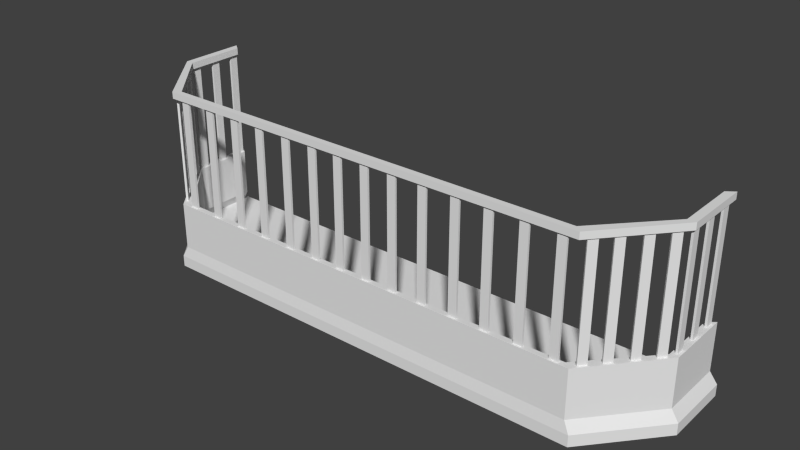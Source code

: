 # Source: Balcon.blend  (saved by Blender 2.73.0; exported with 4.5.12 LTS)
import bpy
from mathutils import Matrix  # noqa: F401  (used for matrix-valued properties, if any)

bpy.ops.wm.read_factory_settings(use_empty=True)
scene = bpy.context.scene
scene.name = 'Scene'

# ---- collections
col_collection_1 = bpy.data.collections.new('Collection 1'); scene.collection.children.link(col_collection_1)

# ---- world
world_world = bpy.data.worlds.new('World'); scene.world = world_world
world_world.color = (0.05088, 0.05088, 0.05088)
world_world.use_sun_shadow = False
world_world.sun_shadow_jitter_overblur = 0.0
world_world.cycles.sampling_method = 'MANUAL'
world_world.cycles.sample_map_resolution = 256

# ---- meshes
me_cube = bpy.data.meshes.new('Cube')
me_cube.from_pydata([(-1.987, -0.6, -0.05), (-2.5, 0.6, -0.05), (2.5, 0.6, -0.05), (1.987, -0.6, -0.05), (-1.987, -0.6, 0.05), (-2.5, 0.6, 0.05), (2.5, 0.6, 0.05), (1.987, -0.6, 0.05), (-2.5, 0.0, 0.05), (-2.5, 0.0, -0.05), (2.5, 0.0, 0.05), (2.5, 0.0, -0.05), (-1.931, -0.5469, 0.05), (-2.43, 0.5469, 0.05), (2.43, 0.5469, 0.05), (1.931, -0.5469, 0.05), (-2.43, 0.0, 0.05), (2.43, 0.0, 0.05), (-1.938, -0.5851, 0.1486), (-2.438, 0.5851, 0.1486), (2.438, 0.5851, 0.1486), (1.938, -0.5851, 0.1486), (-2.438, 0.0, 0.1486), (2.438, 0.0, 0.1486), (-1.883, -0.5333, 0.1486), (-2.369, 0.5333, 0.1486), (2.369, 0.5333, 0.1486), (1.883, -0.5333, 0.1486), (-2.369, 0.0, 0.1486), (2.369, 0.0, 0.1486), (-1.938, -0.5851, 0.5666), (-2.438, 0.5851, 0.5666), (2.438, 0.5851, 0.5666), (1.938, -0.5851, 0.5666), (-2.438, 0.0, 0.5666), (2.438, 0.0, 0.5666), (-1.883, -0.5333, 0.5666), (-2.369, 0.5333, 0.5666), (2.369, 0.5333, 0.5666), (1.883, -0.5333, 0.5666), (-2.369, 0.0, 0.5666), (2.369, 0.0, 0.5666), (-1.938, -0.5851, 1.589), (-2.438, 0.5851, 1.589), (2.438, 0.5851, 1.589), (1.938, -0.5851, 1.589), (-2.438, 0.0, 1.589), (2.438, 0.0, 1.589), (-1.883, -0.5333, 1.589), (-2.369, 0.5333, 1.589), (2.369, 0.5333, 1.589), (1.883, -0.5333, 1.589), (-2.369, 0.0, 1.589), (2.369, 0.0, 1.589), (-1.938, -0.5851, 1.53), (-2.438, 0.5851, 1.53), (2.438, 0.5851, 1.53), (1.938, -0.5851, 1.53), (-2.438, 0.0, 1.53), (2.438, 0.0, 1.53), (-1.883, -0.5333, 1.53), (-2.369, 0.5333, 1.53), (2.369, 0.5333, 1.53), (1.883, -0.5333, 1.53), (-2.369, 0.0, 1.53), (2.369, 0.0, 1.53)], [], [(8, 5, 1, 9), (5, 6, 2, 1), (10, 7, 3, 11), (7, 4, 0, 3), (9, 1, 2, 11), (15, 12, 24, 27), (12, 16, 28, 24), (0, 9, 11, 3), (6, 10, 11, 2), (4, 8, 9, 0), (17, 14, 13, 16), (15, 17, 16, 12), (14, 17, 29, 26), (6, 14, 26, 20), (6, 5, 13, 14), (13, 5, 19, 25), (27, 24, 36, 39), (24, 28, 40, 36), (26, 29, 41, 38), (20, 26, 38, 32), (25, 19, 31, 37), (17, 15, 27, 29), (16, 13, 25, 28), (10, 6, 20, 23), (8, 4, 18, 22), (4, 7, 21, 18), (7, 10, 23, 21), (5, 8, 22, 19), (34, 30, 36, 40), (35, 32, 38, 41), (30, 33, 39, 36), (33, 35, 41, 39), (31, 34, 40, 37), (29, 27, 39, 41), (28, 25, 37, 40), (23, 20, 32, 35), (22, 18, 30, 34), (18, 21, 33, 30), (21, 23, 35, 33), (19, 22, 34, 31), (46, 42, 48, 52), (47, 44, 50, 53), (42, 45, 51, 48), (45, 47, 53, 51), (43, 46, 52, 49), (58, 64, 60, 54), (59, 65, 62, 56), (54, 60, 63, 57), (57, 63, 65, 59), (55, 61, 64, 58), (49, 61, 55, 43), (44, 56, 62, 50), (50, 62, 65, 53), (48, 60, 64, 52), (51, 63, 60, 48), (53, 65, 63, 51), (52, 64, 61, 49), (47, 59, 56, 44), (46, 58, 54, 42), (42, 54, 57, 45), (45, 57, 59, 47), (43, 55, 58, 46)])
_uv = me_cube.uv_layers.new(name='UVMap')
_uv.uv.foreach_set('vector', [0.9528, 0.6783, 0.9419, 0.6127, 0.955, 0.6113, 0.9658, 0.677, 0.9419, 0.6127, 0.9528, 0.001312, 0.9658, 0.0, 0.955, 0.6113, 0.3233, 0.9012, 0.3233, 1.0, 0.3101, 1.0, 0.3101, 0.9012, 0.7897, 8.251e-05, 0.787, 0.6542, 0.7738, 0.6541, 0.7765, 0.0, 0.07927, 0.823, 1.102e-07, 0.823, 0.0, 0.0, 0.07927, 0.0, 0.8579, 0.472, 0.8742, 0.0, 0.8871, 0.006411, 0.8712, 0.4666, 0.4599, 0.8025, 0.4598, 0.8925, 0.4468, 0.8925, 0.4468, 0.8047, 0.1585, 0.7385, 0.07927, 0.823, 0.07927, 0.0, 0.1585, 0.08444, 0.3233, 0.8025, 0.3233, 0.9012, 0.3101, 0.9012, 0.3101, 0.8025, 0.787, 0.6542, 0.7897, 0.7386, 0.7765, 0.7385, 0.7738, 0.6541, 0.2308, 0.01154, 0.303, 0.01154, 0.303, 0.8114, 0.2308, 0.8114, 0.1585, 0.09361, 0.2308, 0.01154, 0.2308, 0.8114, 0.1585, 0.7294, 0.8736, 0.653, 0.8647, 0.593, 0.8779, 0.5846, 0.8866, 0.6432, 0.8742, 0.6674, 0.8736, 0.653, 0.8866, 0.6432, 0.8871, 0.6572, 0.3101, 0.0, 0.3101, 0.823, 0.303, 0.8114, 0.303, 0.01154, 0.4599, 0.9825, 0.4598, 0.9912, 0.4468, 0.9888, 0.4468, 0.9803, 0.8712, 0.4666, 0.8871, 0.006411, 0.9419, 0.002347, 0.926, 0.4625, 0.4468, 0.8047, 0.4468, 0.8925, 0.3916, 0.8926, 0.3916, 0.8048, 0.8866, 0.6432, 0.8779, 0.5846, 0.9326, 0.5805, 0.9413, 0.6391, 0.8871, 0.6572, 0.8866, 0.6432, 0.9413, 0.6391, 0.9419, 0.6532, 0.4468, 0.9803, 0.4468, 0.9888, 0.3916, 0.9889, 0.3916, 0.9803, 0.8647, 0.593, 0.8579, 0.472, 0.8712, 0.4666, 0.8779, 0.5846, 0.4598, 0.8925, 0.4599, 0.9825, 0.4468, 0.9803, 0.4468, 0.8925, 0.3233, 0.9012, 0.3233, 0.8025, 0.3364, 0.805, 0.3363, 0.9013, 0.7897, 0.7386, 0.787, 0.6542, 0.8001, 0.6461, 0.8027, 0.7285, 0.787, 0.6542, 0.7897, 8.251e-05, 0.8027, 0.008306, 0.8001, 0.6461, 0.3233, 1.0, 0.3233, 0.9012, 0.3363, 0.9013, 0.3364, 0.9976, 0.5201, 0.8025, 0.5201, 0.9012, 0.5119, 0.9012, 0.5119, 0.8049, 0.6965, 0.8025, 0.6192, 0.7201, 0.6261, 0.7112, 0.6965, 0.7912, 0.6965, 0.0, 0.7738, 0.0, 0.767, 0.01125, 0.6965, 0.01125, 0.6192, 0.7201, 0.6192, 0.08233, 0.6261, 0.09128, 0.6261, 0.7112, 0.6192, 0.08233, 0.6965, 0.0, 0.6965, 0.01125, 0.6261, 0.09128, 0.7738, 0.8025, 0.6965, 0.8025, 0.6965, 0.7912, 0.767, 0.7912, 0.8779, 0.5846, 0.8712, 0.4666, 0.926, 0.4625, 0.9326, 0.5805, 0.4468, 0.8925, 0.4468, 0.9803, 0.3916, 0.9803, 0.3916, 0.8926, 0.3363, 0.9013, 0.3364, 0.805, 0.3916, 0.805, 0.3915, 0.9013, 0.8027, 0.7285, 0.8001, 0.6461, 0.8553, 0.6465, 0.8579, 0.7288, 0.8001, 0.6461, 0.8027, 0.008306, 0.8579, 0.00865, 0.8553, 0.6465, 0.3364, 0.9976, 0.3363, 0.9013, 0.3915, 0.9013, 0.3916, 0.9976, 0.5119, 0.8708, 0.4599, 0.8789, 0.4599, 0.8105, 0.5119, 0.8025, 0.3873, 0.8025, 0.3101, 0.7201, 0.3169, 0.7112, 0.3873, 0.7912, 0.3873, 0.0, 0.4646, 0.0, 0.4578, 0.01125, 0.3873, 0.01125, 0.3101, 0.7201, 0.3101, 0.08233, 0.3169, 0.09128, 0.3169, 0.7112, 0.3101, 0.08233, 0.3873, 0.0, 0.3873, 0.01125, 0.3169, 0.09128, 0.4646, 0.8025, 0.3873, 0.8025, 0.3873, 0.7912, 0.4578, 0.7912, 0.5419, 0.8025, 0.5419, 0.7912, 0.6124, 0.7112, 0.6192, 0.7201, 0.5419, 0.0, 0.5419, 0.01125, 0.4715, 0.01125, 0.4646, 0.0, 0.6192, 0.7201, 0.6124, 0.7112, 0.6124, 0.09128, 0.6192, 0.08233, 0.6192, 0.08233, 0.6124, 0.09128, 0.5419, 0.01125, 0.5419, 0.0, 0.4646, 0.8025, 0.4715, 0.7912, 0.5419, 0.7912, 0.5419, 0.8025, 0.7818, 0.9142, 0.7897, 0.9142, 0.7897, 0.9227, 0.7818, 0.9227, 0.9895, 0.6508, 0.9817, 0.6514, 0.9812, 0.6374, 0.989, 0.6368, 0.989, 0.6368, 0.9812, 0.6374, 0.9725, 0.5788, 0.9803, 0.5782, 0.7818, 0.7386, 0.7897, 0.7386, 0.7897, 0.8264, 0.7818, 0.8264, 0.9737, 0.4602, 0.9658, 0.4608, 0.9817, 0.000581, 0.9895, 0.0, 0.9803, 0.5782, 0.9725, 0.5788, 0.9658, 0.4608, 0.9737, 0.4602, 0.7818, 0.8264, 0.7897, 0.8264, 0.7897, 0.9142, 0.7818, 0.9142, 0.7817, 0.8349, 0.7738, 0.8349, 0.7739, 0.7386, 0.7818, 0.7386, 1.0, 0.7202, 0.9921, 0.7202, 0.9895, 0.6378, 0.9974, 0.6379, 0.9974, 0.6379, 0.9895, 0.6378, 0.9921, 0.0, 1.0, 4.931e-05, 0.7818, 0.9312, 0.7739, 0.9312, 0.7738, 0.8349, 0.7817, 0.8349, 0.5279, 0.869, 0.5201, 0.8678, 0.5201, 0.8025, 0.5279, 0.8037])
me_cube.use_remesh_preserve_volume = False
me_cube.use_remesh_preserve_attributes = False
me_cube.use_mirror_vertex_groups = False
me_cube.update()
me_cube_001 = bpy.data.meshes.new('Cube.001')
me_cube_001.from_pydata([(-0.009336, -0.06461, -0.532), (-0.009336, 0.06461, -0.532), (0.009336, 0.06461, -0.532), (0.009336, -0.06461, -0.532), (-0.009336, -0.06461, 0.532), (-0.009336, 0.06461, 0.532), (0.009336, 0.06461, 0.532), (0.009336, -0.06461, 0.532), (-0.009336, -0.8199, -0.532), (-0.009336, -0.6907, -0.532), (0.009336, -0.6907, -0.532), (0.009336, -0.8199, -0.532), (-0.009336, -0.8199, 0.532), (-0.009336, -0.6907, 0.532), (0.009336, -0.6907, 0.532), (0.009336, -0.8199, 0.532), (-0.009336, -0.4398, -0.532), (-0.009336, -0.3105, -0.532), (0.009336, -0.3105, -0.532), (0.009336, -0.4398, -0.532), (-0.009336, -0.4398, 0.532), (-0.009336, -0.3105, 0.532), (0.009336, -0.3105, 0.532), (0.009336, -0.4398, 0.532), (0.07562, -1.051, -0.532), (0.02702, -0.9537, -0.532), (0.04112, -0.9323, -0.532), (0.08972, -1.03, -0.532), (0.07562, -1.051, 0.532), (0.02702, -0.9537, 0.532), (0.04112, -0.9323, 0.532), (0.08972, -1.03, 0.532), (0.1957, -1.299, -0.532), (0.1471, -1.201, -0.532), (0.1612, -1.18, -0.532), (0.2098, -1.277, -0.532), (0.1957, -1.299, 0.532), (0.1471, -1.201, 0.532), (0.1612, -1.18, 0.532), (0.2098, -1.277, 0.532), (0.4382, -1.798, -0.532), (0.3896, -1.701, -0.532), (0.4037, -1.68, -0.532), (0.4523, -1.777, -0.532), (0.4382, -1.798, 0.532), (0.3896, -1.701, 0.532), (0.4037, -1.68, 0.532), (0.4523, -1.777, 0.532), (0.3219, -1.558, -0.532), (0.2733, -1.461, -0.532), (0.2874, -1.439, -0.532), (0.336, -1.537, -0.532), (0.3219, -1.558, 0.532), (0.2733, -1.461, 0.532), (0.2874, -1.439, 0.532), (0.336, -1.537, 0.532), (0.6343, -1.869, -0.532), (0.5601, -1.869, -0.532), (0.5601, -1.836, -0.532), (0.6343, -1.836, -0.532), (0.6343, -1.869, 0.532), (0.5601, -1.869, 0.532), (0.5601, -1.836, 0.532), (0.6343, -1.836, 0.532), (2.31, -1.869, -0.532), (2.236, -1.869, -0.532), (2.236, -1.836, -0.532), (2.31, -1.836, -0.532), (2.31, -1.869, 0.532), (2.236, -1.869, 0.532), (2.236, -1.836, 0.532), (2.31, -1.836, 0.532), (2.052, -1.869, -0.532), (1.978, -1.869, -0.532), (1.978, -1.836, -0.532), (2.052, -1.836, -0.532), (2.052, -1.869, 0.532), (1.978, -1.869, 0.532), (1.978, -1.836, 0.532), (2.052, -1.836, 0.532), (1.774, -1.869, -0.532), (1.7, -1.869, -0.532), (1.7, -1.836, -0.532), (1.774, -1.836, -0.532), (1.774, -1.869, 0.532), (1.7, -1.869, 0.532), (1.7, -1.836, 0.532), (1.774, -1.836, 0.532), (1.489, -1.869, -0.532), (1.414, -1.869, -0.532), (1.414, -1.836, -0.532), (1.489, -1.836, -0.532), (1.489, -1.869, 0.532), (1.414, -1.869, 0.532), (1.414, -1.836, 0.532), (1.489, -1.836, 0.532), (1.21, -1.869, -0.532), (1.136, -1.869, -0.532), (1.136, -1.836, -0.532), (1.21, -1.836, -0.532), (1.21, -1.869, 0.532), (1.136, -1.869, 0.532), (1.136, -1.836, 0.532), (1.21, -1.836, 0.532), (0.9229, -1.869, -0.532), (0.8488, -1.869, -0.532), (0.8488, -1.836, -0.532), (0.9229, -1.836, -0.532), (0.9229, -1.869, 0.532), (0.8488, -1.869, 0.532), (0.8488, -1.836, 0.532), (0.9229, -1.836, 0.532)], [], [(4, 5, 1, 0), (5, 6, 2, 1), (6, 7, 3, 2), (7, 4, 0, 3), (12, 13, 9, 8), (13, 14, 10, 9), (14, 15, 11, 10), (15, 12, 8, 11), (20, 21, 17, 16), (21, 22, 18, 17), (22, 23, 19, 18), (23, 20, 16, 19), (28, 29, 25, 24), (29, 30, 26, 25), (30, 31, 27, 26), (31, 28, 24, 27), (36, 37, 33, 32), (37, 38, 34, 33), (38, 39, 35, 34), (39, 36, 32, 35), (44, 45, 41, 40), (45, 46, 42, 41), (46, 47, 43, 42), (47, 44, 40, 43), (52, 53, 49, 48), (53, 54, 50, 49), (54, 55, 51, 50), (55, 52, 48, 51), (60, 61, 57, 56), (61, 62, 58, 57), (62, 63, 59, 58), (63, 60, 56, 59), (68, 69, 65, 64), (69, 70, 66, 65), (70, 71, 67, 66), (71, 68, 64, 67), (76, 77, 73, 72), (77, 78, 74, 73), (78, 79, 75, 74), (79, 76, 72, 75), (84, 85, 81, 80), (85, 86, 82, 81), (86, 87, 83, 82), (87, 84, 80, 83), (92, 93, 89, 88), (93, 94, 90, 89), (94, 95, 91, 90), (95, 92, 88, 91), (100, 101, 97, 96), (101, 102, 98, 97), (102, 103, 99, 98), (103, 100, 96, 99), (108, 109, 105, 104), (109, 110, 106, 105), (110, 111, 107, 106), (111, 108, 104, 107)])
_uv = me_cube_001.uv_layers.new(name='UVMap')
_uv.uv.foreach_set('vector', [0.3628, 0.5, 0.3024, 0.5, 0.3024, 0.0, 0.3628, 2.801e-08, 0.5754, 0.5, 0.5842, 0.5, 0.5842, 1.0, 0.5754, 1.0, 0.2419, 0.5, 0.1814, 0.5, 0.1814, 5.602e-08, 0.2419, 0.0, 0.5033, 0.5, 0.5121, 0.5, 0.5121, 1.0, 0.5033, 1.0, 0.0, 2.801e-08, 0.06047, 0.0, 0.06047, 0.5, 1.125e-07, 0.5, 0.6429, 0.5, 0.6517, 0.5, 0.6517, 1.0, 0.6429, 1.0, 0.1209, 0.5, 0.06047, 0.5, 0.06047, 0.0, 0.1209, 2.801e-08, 0.5666, 0.5, 0.5754, 0.5, 0.5754, 1.0, 0.5666, 1.0, 0.3024, 0.5, 0.2419, 0.5, 0.2419, 0.0, 0.3024, 0.0, 0.6517, 0.5, 0.6605, 0.5, 0.6605, 1.0, 0.6517, 1.0, 0.1814, 0.5, 0.1209, 0.5, 0.1209, 5.602e-08, 0.1814, 0.0, 0.5121, 0.5, 0.5209, 0.5, 0.5209, 1.0, 0.5121, 1.0, 0.6517, 2.801e-08, 0.7004, 0.0, 0.7004, 0.5, 0.6517, 0.5, 0.7004, 0.0, 0.7095, 0.0, 0.7095, 0.5, 0.7004, 0.5, 0.5939, 0.5, 0.5453, 0.5, 0.5453, 0.0, 0.5939, 2.801e-08, 0.5453, 0.5, 0.5362, 0.5, 0.5362, 2.801e-08, 0.5453, 0.0, 0.5362, 0.5, 0.4875, 0.5, 0.4875, 0.0, 0.5362, 2.801e-08, 0.4875, 0.5, 0.4784, 0.5, 0.4784, 2.801e-08, 0.4875, 0.0, 0.3628, 0.0, 0.4115, 0.0, 0.4115, 0.5, 0.3628, 0.5, 0.4115, 0.0, 0.4206, 0.0, 0.4206, 0.5, 0.4115, 0.5, 0.7095, 0.0, 0.7581, 0.0, 0.7581, 0.5, 0.7095, 0.5, 0.7581, 0.0, 0.7672, 0.0, 0.7672, 0.5, 0.7581, 0.5, 0.7672, 0.0, 0.8159, 2.801e-08, 0.8159, 0.5, 0.7672, 0.5, 0.8159, 2.801e-08, 0.825, 2.801e-08, 0.825, 0.5, 0.8159, 0.5, 0.4206, 2.801e-08, 0.4693, 0.0, 0.4693, 0.5, 0.4206, 0.5, 0.4693, 0.0, 0.4784, 0.0, 0.4784, 0.5, 0.4693, 0.5, 0.6517, 0.5, 0.603, 0.5, 0.603, 2.801e-08, 0.6517, 2.801e-08, 0.603, 0.5, 0.5939, 0.5, 0.5939, 0.0, 0.603, 2.801e-08, 0.825, 0.0, 0.86, 0.0, 0.86, 0.5, 0.825, 0.5, 0.4206, 0.5, 0.4358, 0.5, 0.4358, 1.0, 0.4206, 1.0, 0.93, 0.0, 0.965, 2.801e-08, 0.965, 0.5, 0.93, 0.5, 0.4663, 0.5, 0.4815, 0.5, 0.4815, 1.0, 0.4663, 1.0, 0.2769, 0.5, 0.3119, 0.5, 0.3119, 1.0, 0.2769, 1.0, 0.2419, 1.0, 0.2267, 1.0, 0.2267, 0.5, 0.2419, 0.5, 0.08595, 0.5, 0.1209, 0.5, 0.1209, 1.0, 0.08595, 1.0, 0.08522, 1.0, 0.06999, 1.0, 0.06999, 0.5, 0.08522, 0.5, 0.1909, 0.5, 0.2259, 0.5, 0.2259, 1.0, 0.1909, 1.0, 0.3324, 1.0, 0.3172, 1.0, 0.3172, 0.5, 0.3324, 0.5, 0.1559, 0.5, 0.1909, 0.5, 0.1909, 1.0, 0.1559, 1.0, 0.4511, 1.0, 0.4358, 1.0, 0.4358, 0.5, 0.4511, 0.5, 0.3628, 0.5, 0.3978, 0.5, 0.3978, 1.0, 0.3628, 1.0, 0.5666, 1.0, 0.5514, 1.0, 0.5514, 0.5, 0.5666, 0.5, 0.965, 0.0, 1.0, 0.0, 1.0, 0.5, 0.965, 0.5, 0.5514, 1.0, 0.5362, 1.0, 0.5362, 0.5, 0.5514, 0.5, 0.2419, 0.5, 0.2769, 0.5, 0.2769, 1.0, 0.2419, 1.0, 0.3628, 1.0, 0.3476, 1.0, 0.3476, 0.5, 0.3628, 0.5, 0.93, 0.5, 0.895, 0.5, 0.895, 2.801e-08, 0.93, 0.0, 0.3476, 1.0, 0.3324, 1.0, 0.3324, 0.5, 0.3476, 0.5, 0.035, 0.5, 0.06999, 0.5, 0.06999, 1.0, 0.035, 1.0, 0.4815, 0.5, 0.4968, 0.5, 0.4968, 1.0, 0.4815, 1.0, 0.1209, 0.5, 0.1559, 0.5, 0.1559, 1.0, 0.1209, 1.0, 0.4511, 0.5, 0.4663, 0.5, 0.4663, 1.0, 0.4511, 1.0, 0.86, 0.0, 0.895, 0.0, 0.895, 0.5, 0.86, 0.5, 0.5209, 0.5, 0.5362, 0.5, 0.5362, 1.0, 0.5209, 1.0, 5.626e-08, 0.5, 0.035, 0.5, 0.035, 1.0, 0.0, 1.0, 0.3978, 0.5, 0.4131, 0.5, 0.4131, 1.0, 0.3978, 1.0])
me_cube_001.use_remesh_preserve_volume = False
me_cube_001.use_remesh_preserve_attributes = False
me_cube_001.use_mirror_vertex_groups = False
me_cube_001.update()

# ---- objects
ob_balcon = bpy.data.objects.new('Balcon', me_cube)
ob_barriere = bpy.data.objects.new('barriere', me_cube_001)

# ---- transforms, parenting, visibility, modifiers, constraints
ob_balcon.location = (0.0, 0.0, 0.0)
ob_balcon.lineart.crease_threshold = 0.0
ob_barriere.parent = ob_balcon
ob_barriere.location = (-2.404, 0.5046, 1.035)
ob_barriere.scale = (1.0, 0.5738, 1.0)
ob_barriere.lineart.crease_threshold = 0.0
_m = ob_barriere.modifiers.new('Mirror', 'MIRROR')
_m.mirror_object = ob_balcon

# ---- collection membership
col_collection_1.objects.link(ob_balcon)
col_collection_1.objects.link(ob_barriere)

# ---- scene / render settings (as saved in the file)
scene.frame_start = 1; scene.frame_end = 250; scene.frame_set(1)
scene.render.engine = 'CYCLES'
scene.render.resolution_percentage = 50
scene.render.dither_intensity = 0.0
scene.cycles.use_denoising = False
scene.cycles.samples = 10
scene.cycles.sampling_pattern = 'TABULATED_SOBOL'
scene.cycles.light_sampling_threshold = 0.0
scene.cycles.use_adaptive_sampling = False
scene.cycles.use_light_tree = False
scene.cycles.blur_glossy = 0.0
scene.cycles.pixel_filter_type = 'GAUSSIAN'
scene.cycles.sample_clamp_indirect = 0.0
scene.view_settings.view_transform = 'Standard'
bpy.context.view_layer.update()

# ---- added for rendering (the .blend has no active camera and no usable light): camera, sun
cam_auto = bpy.data.cameras.new('AutoCamera')
cam_auto.lens = 50.0
cam_auto.sensor_width = 36.0
cam_auto.clip_end = 1000.0
ob_auto_camera = bpy.data.objects.new('AutoCamera', cam_auto)
scene.collection.objects.link(ob_auto_camera)
ob_auto_camera.location = (4.99341, -5.99209, 4.76437)
ob_auto_camera.rotation_euler = (1.09748, -7.21219e-08, 0.694738)
scene.camera = ob_auto_camera
light_auto_sun = bpy.data.lights.new('AutoSun', 'SUN')
light_auto_sun.energy = 3.0
light_auto_sun.angle = 0.0523599
ob_auto_sun = bpy.data.objects.new('AutoSun', light_auto_sun)
scene.collection.objects.link(ob_auto_sun)
ob_auto_sun.rotation_euler = (0.872665, 0.174533, 0.523599)
bpy.context.view_layer.update()
